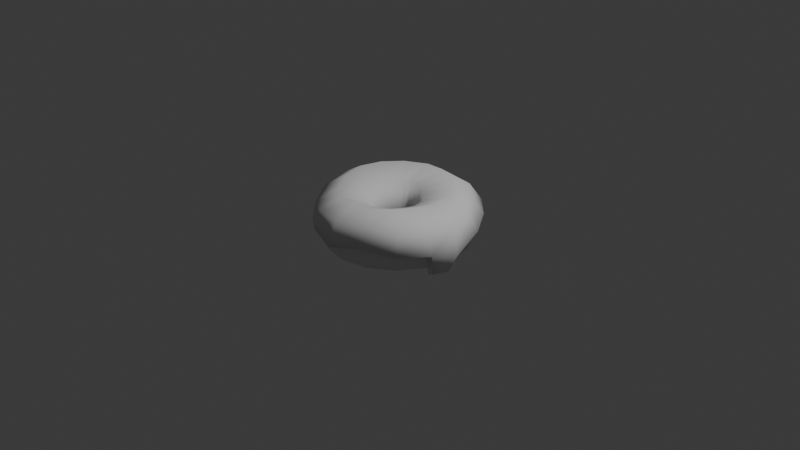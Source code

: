 # Source: donut.blend  (saved by Blender 4.5.90; exported with 4.5.12 LTS)
import bpy
from mathutils import Matrix  # noqa: F401  (used for matrix-valued properties, if any)

bpy.ops.wm.read_factory_settings(use_empty=True)
scene = bpy.context.scene
scene.name = 'Scene'

# ---- collections
col_collection = bpy.data.collections.new('Collection'); scene.collection.children.link(col_collection)

# ---- world
world_world = bpy.data.worlds.new('World'); scene.world = world_world
world_world.use_nodes = True; world_world.node_tree.nodes.clear()
_N = world_world.node_tree.nodes; _L = world_world.node_tree.links
n0 = _N.new('ShaderNodeOutputWorld'); n0.name = 'World Output'; n0.location = (200, 100)
n1 = _N.new('ShaderNodeBackground'); n1.name = 'Background'; n1.location = (-200, 100)
n1.inputs[0].default_value = (0.05088, 0.05088, 0.05088, 1.0)
_L.new(n1.outputs[0], n0.inputs[0])
n0.is_active_output = True
world_world.color = (0.05088, 0.05088, 0.05088)
world_world.sun_shadow_jitter_overblur = 0.0

# ---- cameras
cam_camera = bpy.data.cameras.new('Camera')
cam_camera.clip_end = 100.0
cam_camera.ortho_scale = 7.314

# ---- lights
light_light = bpy.data.lights.new('Light', 'POINT')
light_light.energy = 1000.0
light_light.shadow_soft_size = 0.1

# ---- meshes
me_torus = bpy.data.meshes.new('Torus')
me_torus.from_pydata([(0.7762, 0.004508, -0.008949), (0.7059, 0.006505, 0.1709), (0.4865, 0.009802, 0.2389), (0.2591, 0.01163, 0.1465), (0.1864, 0.01029, -0.02284), (0.2946, 0.007884, -0.1898), (0.5291, 0.005303, -0.2724), (0.7281, 0.00402, -0.1931), (0.7213, 0.3159, -0.007259), (0.6562, 0.2987, 0.173), (0.4517, 0.2305, 0.2411), (0.2384, 0.1521, 0.1482), (0.1697, 0.1183, -0.02169), (0.2715, 0.1486, -0.1886), (0.4909, 0.2264, -0.2711), (0.6764, 0.2961, -0.1916), (0.5606, 0.5794, -0.003758), (0.5104, 0.5453, 0.1773), (0.3487, 0.4169, 0.2459), (0.1764, 0.2706, 0.1521), (0.1209, 0.2094, -0.01888), (0.2045, 0.2674, -0.1858), (0.3798, 0.4133, -0.2679), (0.5253, 0.5434, -0.1885), (0.3103, 0.76, -0.003314), (0.283, 0.7135, 0.1796), (0.1866, 0.5426, 0.2504), (0.07865, 0.3513, 0.1581), (0.04622, 0.2709, -0.01478), (0.1012, 0.3469, -0.1826), (0.2081, 0.5399, -0.2657), (0.2906, 0.7125, -0.1879), (0.001747, 0.8277, -0.003296), (0.001111, 0.7794, 0.1851), (-0.01452, 0.5953, 0.2628), (-0.04222, 0.3853, 0.1693), (-0.04093, 0.2971, -0.007661), (-0.02493, 0.3756, -0.178), (-0.002386, 0.5849, -0.2637), (0.001662, 0.7744, -0.1886), (-0.3112, 0.7827, 0.01794), (-0.292, 0.744, 0.2106), (-0.2249, 0.5678, 0.2841), (-0.1663, 0.3647, 0.1817), (-0.1232, 0.2831, -0.0002311), (-0.1522, 0.3516, -0.1706), (-0.2209, 0.5465, -0.2551), (-0.2926, 0.7283, -0.1753), (-0.5769, 0.6163, 0.03465), (-0.5415, 0.5916, 0.2291), (-0.4094, 0.4502, 0.2965), (-0.2638, 0.2905, 0.188), (-0.1842, 0.2294, 0.003588), (-0.249, 0.2779, -0.1664), (-0.4094, 0.4236, -0.2487), (-0.5434, 0.5684, -0.1639), (-0.754, 0.3355, 0.02086), (-0.7078, 0.3246, 0.2132), (-0.5344, 0.2504, 0.2863), (-0.3173, 0.1719, 0.1841), (-0.2161, 0.1424, 0.001901), (-0.3039, 0.1624, -0.1685), (-0.532, 0.2308, -0.2535), (-0.7088, 0.3076, -0.1726), (-0.8163, 0.002075, 0.001737), (-0.7659, 0.005205, 0.1895), (-0.5732, 0.01021, 0.2678), (-0.3306, 0.02489, 0.175), (-0.2241, 0.03259, -0.002629), (-0.3216, 0.01944, -0.1729), (-0.5722, 0.00285, -0.2605), (-0.7657, 0.0005575, -0.1843), (-0.7542, -0.3118, 0.0002132), (-0.7072, -0.2927, 0.1848), (-0.5327, -0.2212, 0.2609), (-0.3129, -0.1295, 0.1709), (-0.2155, -0.08473, -0.004632), (-0.3055, -0.1266, -0.1738), (-0.5326, -0.2208, -0.2607), (-0.7072, -0.2927, -0.1846), (-0.5773, -0.5765, 0.0002401), (-0.5403, -0.5444, 0.1866), (-0.4058, -0.4213, 0.2668), (-0.2574, -0.2671, 0.1753), (-0.1822, -0.1905, -0.002663), (-0.2496, -0.2555, -0.1734), (-0.4096, -0.4096, -0.2607), (-0.5413, -0.5409, -0.1846), (-0.3098, -0.7617, 0.004639), (-0.2863, -0.7272, 0.1955), (-0.2142, -0.5655, 0.2762), (-0.1576, -0.3631, 0.1795), (-0.1203, -0.2654, -0.001249), (-0.151, -0.345, -0.1723), (-0.2206, -0.5383, -0.259), (-0.2922, -0.7109, -0.1831), (0.004778, -0.8307, 0.008303), (0.0102, -0.7958, 0.201), (0.002358, -0.6192, 0.2797), (-0.02961, -0.3954, 0.179), (-0.03682, -0.293, -0.002663), (-0.0223, -0.3751, -0.1736), (-0.001368, -0.5848, -0.2584), (0.002347, -0.7739, -0.1811), (0.3124, -0.7614, 0.004118), (0.291, -0.726, 0.1934), (0.2014, -0.5626, 0.2697), (0.08997, -0.3599, 0.1716), (0.05064, -0.2686, -0.007757), (0.1032, -0.3431, -0.1784), (0.2086, -0.5368, -0.2623), (0.2911, -0.7108, -0.1838), (0.5605, -0.5748, -0.003479), (0.5122, -0.5414, 0.1796), (0.3549, -0.4151, 0.2531), (0.1827, -0.2658, 0.16), (0.1235, -0.1994, -0.01486), (0.205, -0.2568, -0.1846), (0.3797, -0.4064, -0.2677), (0.5252, -0.5392, -0.1883), (0.7213, -0.3084, -0.007259), (0.6563, -0.2876, 0.173), (0.4519, -0.2133, 0.2413), (0.2399, -0.1339, 0.1501), (0.1702, -0.1005, -0.02078), (0.2715, -0.1339, -0.1886), (0.4909, -0.217, -0.2711), (0.6764, -0.2894, -0.1916)], [], [(0, 8, 9, 1), (1, 9, 10, 2), (2, 10, 11, 3), (3, 11, 12, 4), (4, 12, 13, 5), (5, 13, 14, 6), (6, 14, 15, 7), (7, 15, 8, 0), (8, 16, 17, 9), (9, 17, 18, 10), (10, 18, 19, 11), (11, 19, 20, 12), (12, 20, 21, 13), (13, 21, 22, 14), (14, 22, 23, 15), (15, 23, 16, 8), (16, 24, 25, 17), (17, 25, 26, 18), (18, 26, 27, 19), (19, 27, 28, 20), (20, 28, 29, 21), (21, 29, 30, 22), (22, 30, 31, 23), (23, 31, 24, 16), (24, 32, 33, 25), (25, 33, 34, 26), (26, 34, 35, 27), (27, 35, 36, 28), (28, 36, 37, 29), (29, 37, 38, 30), (30, 38, 39, 31), (31, 39, 32, 24), (32, 40, 41, 33), (33, 41, 42, 34), (34, 42, 43, 35), (35, 43, 44, 36), (36, 44, 45, 37), (37, 45, 46, 38), (38, 46, 47, 39), (39, 47, 40, 32), (40, 48, 49, 41), (41, 49, 50, 42), (42, 50, 51, 43), (43, 51, 52, 44), (44, 52, 53, 45), (45, 53, 54, 46), (46, 54, 55, 47), (47, 55, 48, 40), (48, 56, 57, 49), (49, 57, 58, 50), (50, 58, 59, 51), (51, 59, 60, 52), (52, 60, 61, 53), (53, 61, 62, 54), (54, 62, 63, 55), (55, 63, 56, 48), (56, 64, 65, 57), (57, 65, 66, 58), (58, 66, 67, 59), (59, 67, 68, 60), (60, 68, 69, 61), (61, 69, 70, 62), (62, 70, 71, 63), (63, 71, 64, 56), (64, 72, 73, 65), (65, 73, 74, 66), (66, 74, 75, 67), (67, 75, 76, 68), (68, 76, 77, 69), (69, 77, 78, 70), (70, 78, 79, 71), (71, 79, 72, 64), (72, 80, 81, 73), (73, 81, 82, 74), (74, 82, 83, 75), (75, 83, 84, 76), (76, 84, 85, 77), (77, 85, 86, 78), (78, 86, 87, 79), (79, 87, 80, 72), (80, 88, 89, 81), (81, 89, 90, 82), (82, 90, 91, 83), (83, 91, 92, 84), (84, 92, 93, 85), (85, 93, 94, 86), (86, 94, 95, 87), (87, 95, 88, 80), (88, 96, 97, 89), (89, 97, 98, 90), (90, 98, 99, 91), (91, 99, 100, 92), (92, 100, 101, 93), (93, 101, 102, 94), (94, 102, 103, 95), (95, 103, 96, 88), (96, 104, 105, 97), (97, 105, 106, 98), (98, 106, 107, 99), (99, 107, 108, 100), (100, 108, 109, 101), (101, 109, 110, 102), (102, 110, 111, 103), (103, 111, 104, 96), (104, 112, 113, 105), (105, 113, 114, 106), (106, 114, 115, 107), (107, 115, 116, 108), (108, 116, 117, 109), (109, 117, 118, 110), (110, 118, 119, 111), (111, 119, 112, 104), (112, 120, 121, 113), (113, 121, 122, 114), (114, 122, 123, 115), (115, 123, 124, 116), (116, 124, 125, 117), (117, 125, 126, 118), (118, 126, 127, 119), (119, 127, 120, 112), (120, 0, 1, 121), (121, 1, 2, 122), (122, 2, 3, 123), (123, 3, 4, 124), (124, 4, 5, 125), (125, 5, 6, 126), (126, 6, 7, 127), (127, 7, 0, 120)])
me_torus.polygons.foreach_set('use_smooth', [True] * 128)
_uv = me_torus.uv_layers.new(name='UVMap')
_uv.uv.foreach_set('vector', [0.5, 0.5, 0.5625, 0.5, 0.5625, 0.625, 0.5, 0.625, 0.5, 0.625, 0.5625, 0.625, 0.5625, 0.75, 0.5, 0.75, 0.5, 0.75, 0.5625, 0.75, 0.5625, 0.875, 0.5, 0.875, 0.5, 0.875, 0.5625, 0.875, 0.5625, 1.0, 0.5, 1.0, 0.5, 0.0, 0.5625, 0.0, 0.5625, 0.125, 0.5, 0.125, 0.5, 0.125, 0.5625, 0.125, 0.5625, 0.25, 0.5, 0.25, 0.5, 0.25, 0.5625, 0.25, 0.5625, 0.375, 0.5, 0.375, 0.5, 0.375, 0.5625, 0.375, 0.5625, 0.5, 0.5, 0.5, 0.5625, 0.5, 0.625, 0.5, 0.625, 0.625, 0.5625, 0.625, 0.5625, 0.625, 0.625, 0.625, 0.625, 0.75, 0.5625, 0.75, 0.5625, 0.75, 0.625, 0.75, 0.625, 0.875, 0.5625, 0.875, 0.5625, 0.875, 0.625, 0.875, 0.625, 1.0, 0.5625, 1.0, 0.5625, 0.0, 0.625, 0.0, 0.625, 0.125, 0.5625, 0.125, 0.5625, 0.125, 0.625, 0.125, 0.625, 0.25, 0.5625, 0.25, 0.5625, 0.25, 0.625, 0.25, 0.625, 0.375, 0.5625, 0.375, 0.5625, 0.375, 0.625, 0.375, 0.625, 0.5, 0.5625, 0.5, 0.625, 0.5, 0.6875, 0.5, 0.6875, 0.625, 0.625, 0.625, 0.625, 0.625, 0.6875, 0.625, 0.6875, 0.75, 0.625, 0.75, 0.625, 0.75, 0.6875, 0.75, 0.6875, 0.875, 0.625, 0.875, 0.625, 0.875, 0.6875, 0.875, 0.6875, 1.0, 0.625, 1.0, 0.625, 0.0, 0.6875, 0.0, 0.6875, 0.125, 0.625, 0.125, 0.625, 0.125, 0.6875, 0.125, 0.6875, 0.25, 0.625, 0.25, 0.625, 0.25, 0.6875, 0.25, 0.6875, 0.375, 0.625, 0.375, 0.625, 0.375, 0.6875, 0.375, 0.6875, 0.5, 0.625, 0.5, 0.6875, 0.5, 0.75, 0.5, 0.75, 0.625, 0.6875, 0.625, 0.6875, 0.625, 0.75, 0.625, 0.75, 0.75, 0.6875, 0.75, 0.6875, 0.75, 0.75, 0.75, 0.75, 0.875, 0.6875, 0.875, 0.6875, 0.875, 0.75, 0.875, 0.75, 1.0, 0.6875, 1.0, 0.6875, 0.0, 0.75, 0.0, 0.75, 0.125, 0.6875, 0.125, 0.6875, 0.125, 0.75, 0.125, 0.75, 0.25, 0.6875, 0.25, 0.6875, 0.25, 0.75, 0.25, 0.75, 0.375, 0.6875, 0.375, 0.6875, 0.375, 0.75, 0.375, 0.75, 0.5, 0.6875, 0.5, 0.75, 0.5, 0.8125, 0.5, 0.8125, 0.625, 0.75, 0.625, 0.75, 0.625, 0.8125, 0.625, 0.8125, 0.75, 0.75, 0.75, 0.75, 0.75, 0.8125, 0.75, 0.8125, 0.875, 0.75, 0.875, 0.75, 0.875, 0.8125, 0.875, 0.8125, 1.0, 0.75, 1.0, 0.75, 0.0, 0.8125, 0.0, 0.8125, 0.125, 0.75, 0.125, 0.75, 0.125, 0.8125, 0.125, 0.8125, 0.25, 0.75, 0.25, 0.75, 0.25, 0.8125, 0.25, 0.8125, 0.375, 0.75, 0.375, 0.75, 0.375, 0.8125, 0.375, 0.8125, 0.5, 0.75, 0.5, 0.8125, 0.5, 0.875, 0.5, 0.875, 0.625, 0.8125, 0.625, 0.8125, 0.625, 0.875, 0.625, 0.875, 0.75, 0.8125, 0.75, 0.8125, 0.75, 0.875, 0.75, 0.875, 0.875, 0.8125, 0.875, 0.8125, 0.875, 0.875, 0.875, 0.875, 1.0, 0.8125, 1.0, 0.8125, 0.0, 0.875, 0.0, 0.875, 0.125, 0.8125, 0.125, 0.8125, 0.125, 0.875, 0.125, 0.875, 0.25, 0.8125, 0.25, 0.8125, 0.25, 0.875, 0.25, 0.875, 0.375, 0.8125, 0.375, 0.8125, 0.375, 0.875, 0.375, 0.875, 0.5, 0.8125, 0.5, 0.875, 0.5, 0.9375, 0.5, 0.9375, 0.625, 0.875, 0.625, 0.875, 0.625, 0.9375, 0.625, 0.9375, 0.75, 0.875, 0.75, 0.875, 0.75, 0.9375, 0.75, 0.9375, 0.875, 0.875, 0.875, 0.875, 0.875, 0.9375, 0.875, 0.9375, 1.0, 0.875, 1.0, 0.875, 0.0, 0.9375, 0.0, 0.9375, 0.125, 0.875, 0.125, 0.875, 0.125, 0.9375, 0.125, 0.9375, 0.25, 0.875, 0.25, 0.875, 0.25, 0.9375, 0.25, 0.9375, 0.375, 0.875, 0.375, 0.875, 0.375, 0.9375, 0.375, 0.9375, 0.5, 0.875, 0.5, 0.9375, 0.5, 1.0, 0.5, 1.0, 0.625, 0.9375, 0.625, 0.9375, 0.625, 1.0, 0.625, 1.0, 0.75, 0.9375, 0.75, 0.9375, 0.75, 1.0, 0.75, 1.0, 0.875, 0.9375, 0.875, 0.9375, 0.875, 1.0, 0.875, 1.0, 1.0, 0.9375, 1.0, 0.9375, 0.0, 1.0, 0.0, 1.0, 0.125, 0.9375, 0.125, 0.9375, 0.125, 1.0, 0.125, 1.0, 0.25, 0.9375, 0.25, 0.9375, 0.25, 1.0, 0.25, 1.0, 0.375, 0.9375, 0.375, 0.9375, 0.375, 1.0, 0.375, 1.0, 0.5, 0.9375, 0.5, 0.0, 0.5, 0.0625, 0.5, 0.0625, 0.625, 0.0, 0.625, 0.0, 0.625, 0.0625, 0.625, 0.0625, 0.75, 0.0, 0.75, 0.0, 0.75, 0.0625, 0.75, 0.0625, 0.875, 0.0, 0.875, 0.0, 0.875, 0.0625, 0.875, 0.0625, 1.0, 0.0, 1.0, 0.0, 0.0, 0.0625, 0.0, 0.0625, 0.125, 0.0, 0.125, 0.0, 0.125, 0.0625, 0.125, 0.0625, 0.25, 0.0, 0.25, 0.0, 0.25, 0.0625, 0.25, 0.0625, 0.375, 0.0, 0.375, 0.0, 0.375, 0.0625, 0.375, 0.0625, 0.5, 0.0, 0.5, 0.0625, 0.5, 0.125, 0.5, 0.125, 0.625, 0.0625, 0.625, 0.0625, 0.625, 0.125, 0.625, 0.125, 0.75, 0.0625, 0.75, 0.0625, 0.75, 0.125, 0.75, 0.125, 0.875, 0.0625, 0.875, 0.0625, 0.875, 0.125, 0.875, 0.125, 1.0, 0.0625, 1.0, 0.0625, 0.0, 0.125, 0.0, 0.125, 0.125, 0.0625, 0.125, 0.0625, 0.125, 0.125, 0.125, 0.125, 0.25, 0.0625, 0.25, 0.0625, 0.25, 0.125, 0.25, 0.125, 0.375, 0.0625, 0.375, 0.0625, 0.375, 0.125, 0.375, 0.125, 0.5, 0.0625, 0.5, 0.125, 0.5, 0.1875, 0.5, 0.1875, 0.625, 0.125, 0.625, 0.125, 0.625, 0.1875, 0.625, 0.1875, 0.75, 0.125, 0.75, 0.125, 0.75, 0.1875, 0.75, 0.1875, 0.875, 0.125, 0.875, 0.125, 0.875, 0.1875, 0.875, 0.1875, 1.0, 0.125, 1.0, 0.125, 0.0, 0.1875, 0.0, 0.1875, 0.125, 0.125, 0.125, 0.125, 0.125, 0.1875, 0.125, 0.1875, 0.25, 0.125, 0.25, 0.125, 0.25, 0.1875, 0.25, 0.1875, 0.375, 0.125, 0.375, 0.125, 0.375, 0.1875, 0.375, 0.1875, 0.5, 0.125, 0.5, 0.1875, 0.5, 0.25, 0.5, 0.25, 0.625, 0.1875, 0.625, 0.1875, 0.625, 0.25, 0.625, 0.25, 0.75, 0.1875, 0.75, 0.1875, 0.75, 0.25, 0.75, 0.25, 0.875, 0.1875, 0.875, 0.1875, 0.875, 0.25, 0.875, 0.25, 1.0, 0.1875, 1.0, 0.1875, 0.0, 0.25, 0.0, 0.25, 0.125, 0.1875, 0.125, 0.1875, 0.125, 0.25, 0.125, 0.25, 0.25, 0.1875, 0.25, 0.1875, 0.25, 0.25, 0.25, 0.25, 0.375, 0.1875, 0.375, 0.1875, 0.375, 0.25, 0.375, 0.25, 0.5, 0.1875, 0.5, 0.25, 0.5, 0.3125, 0.5, 0.3125, 0.625, 0.25, 0.625, 0.25, 0.625, 0.3125, 0.625, 0.3125, 0.75, 0.25, 0.75, 0.25, 0.75, 0.3125, 0.75, 0.3125, 0.875, 0.25, 0.875, 0.25, 0.875, 0.3125, 0.875, 0.3125, 1.0, 0.25, 1.0, 0.25, 0.0, 0.3125, 0.0, 0.3125, 0.125, 0.25, 0.125, 0.25, 0.125, 0.3125, 0.125, 0.3125, 0.25, 0.25, 0.25, 0.25, 0.25, 0.3125, 0.25, 0.3125, 0.375, 0.25, 0.375, 0.25, 0.375, 0.3125, 0.375, 0.3125, 0.5, 0.25, 0.5, 0.3125, 0.5, 0.375, 0.5, 0.375, 0.625, 0.3125, 0.625, 0.3125, 0.625, 0.375, 0.625, 0.375, 0.75, 0.3125, 0.75, 0.3125, 0.75, 0.375, 0.75, 0.375, 0.875, 0.3125, 0.875, 0.3125, 0.875, 0.375, 0.875, 0.375, 1.0, 0.3125, 1.0, 0.3125, 0.0, 0.375, 0.0, 0.375, 0.125, 0.3125, 0.125, 0.3125, 0.125, 0.375, 0.125, 0.375, 0.25, 0.3125, 0.25, 0.3125, 0.25, 0.375, 0.25, 0.375, 0.375, 0.3125, 0.375, 0.3125, 0.375, 0.375, 0.375, 0.375, 0.5, 0.3125, 0.5, 0.375, 0.5, 0.4375, 0.5, 0.4375, 0.625, 0.375, 0.625, 0.375, 0.625, 0.4375, 0.625, 0.4375, 0.75, 0.375, 0.75, 0.375, 0.75, 0.4375, 0.75, 0.4375, 0.875, 0.375, 0.875, 0.375, 0.875, 0.4375, 0.875, 0.4375, 1.0, 0.375, 1.0, 0.375, 0.0, 0.4375, 0.0, 0.4375, 0.125, 0.375, 0.125, 0.375, 0.125, 0.4375, 0.125, 0.4375, 0.25, 0.375, 0.25, 0.375, 0.25, 0.4375, 0.25, 0.4375, 0.375, 0.375, 0.375, 0.375, 0.375, 0.4375, 0.375, 0.4375, 0.5, 0.375, 0.5, 0.4375, 0.5, 0.5, 0.5, 0.5, 0.625, 0.4375, 0.625, 0.4375, 0.625, 0.5, 0.625, 0.5, 0.75, 0.4375, 0.75, 0.4375, 0.75, 0.5, 0.75, 0.5, 0.875, 0.4375, 0.875, 0.4375, 0.875, 0.5, 0.875, 0.5, 1.0, 0.4375, 1.0, 0.4375, 0.0, 0.5, 0.0, 0.5, 0.125, 0.4375, 0.125, 0.4375, 0.125, 0.5, 0.125, 0.5, 0.25, 0.4375, 0.25, 0.4375, 0.25, 0.5, 0.25, 0.5, 0.375, 0.4375, 0.375, 0.4375, 0.375, 0.5, 0.375, 0.5, 0.5, 0.4375, 0.5])
me_torus.update()
me_torus_001 = bpy.data.meshes.new('Torus.001')
me_torus_001.from_pydata([(0.836, -0.019, -0.1041), (0.7775, 0.0007465, 0.1956), (0.4881, 0.009797, 0.3234), (0.201, 0.01153, 0.2084), (0.09477, 0.01145, 0.001537), (0.7896, 0.321, 0.03632), (0.6932, 0.2514, 0.2389), (0.4535, 0.2286, 0.322), (0.1841, 0.1322, 0.2112), (0.09828, 0.09477, 0.01011), (0.6159, 0.5896, 0.07884), (0.5179, 0.4591, 0.2701), (0.3534, 0.4167, 0.3413), (0.1227, 0.2207, 0.2327), (0.0602, 0.1592, 0.01312), (0.3475, 0.8448, 0.06929), (0.2857, 0.721, 0.2638), (0.1919, 0.5458, 0.3561), (0.04517, 0.2714, 0.2522), (0.006946, 0.1938, 0.01543), (-0.03876, 0.868, 0.127), (-0.09069, 0.6995, 0.3099), (-0.01, 0.6019, 0.3703), (-0.04063, 0.2981, 0.2623), (-0.04648, 0.1991, 0.0186), (-0.3586, 0.8371, 0.06256), (-0.3451, 0.757, 0.2733), (-0.2211, 0.5728, 0.3677), (-0.1332, 0.298, 0.2629), (-0.08142, 0.1835, 0.02324), (-0.5908, 0.6515, -0.1274), (-0.5886, 0.6451, 0.2506), (-0.4101, 0.4521, 0.3765), (-0.2164, 0.2525, 0.2565), (-0.09596, 0.1596, 0.02806), (-0.8258, 0.3718, 0.025), (-0.767, 0.3484, 0.2615), (-0.5382, 0.2484, 0.3898), (-0.2652, 0.154, 0.2483), (-0.1121, 0.1137, 0.03047), (-0.8839, 0.001056, 0.0592), (-0.8414, 0.001856, 0.2523), (-0.5783, 0.002585, 0.4032), (-0.2734, 0.02205, 0.2429), (-0.1427, 0.03074, 0.03443), (-0.8259, -0.3282, -0.004569), (-0.765, -0.3194, 0.2324), (-0.538, -0.2306, 0.3822), (-0.2613, -0.1165, 0.2358), (-0.1481, -0.07015, 0.03596), (-0.6445, -0.6067, -0.0188), (-0.5791, -0.6077, 0.199), (-0.4131, -0.4355, 0.345), (-0.2158, -0.2361, 0.2394), (-0.1232, -0.1545, 0.03767), (-0.332, -0.8313, 0.04329), (-0.3147, -0.7855, 0.2433), (-0.2197, -0.5688, 0.3611), (-0.1335, -0.317, 0.2424), (-0.08366, -0.2065, 0.03878), (0.01533, -0.9463, 0.02105), (0.01613, -0.8468, 0.2564), (0.003681, -0.6251, 0.3638), (-0.02862, -0.3436, 0.2413), (-0.03568, -0.222, 0.03666), (0.36, -0.8076, 0.07514), (0.3352, -0.6898, 0.2893), (0.2096, -0.5658, 0.3713), (0.06552, -0.3087, 0.2385), (0.009816, -0.1991, 0.0274), (0.6439, -0.6395, 0.02568), (0.5699, -0.5347, 0.2599), (0.3607, -0.4108, 0.3659), (0.1329, -0.2241, 0.233), (0.03671, -0.1425, 0.008997), (0.8134, -0.3394, -0.0001811), (0.7126, -0.3051, 0.2273), (0.454, -0.2087, 0.3473), (0.178, -0.1125, 0.2206), (0.06105, -0.06746, -0.004338), (-0.7902, -0.3535, -0.1138), (-0.6526, -0.5506, -0.1349), (-0.7512, -0.3558, -0.2394), (-0.6478, -0.4897, -0.2566), (-0.6165, -0.2978, -0.3098), (-0.5448, -0.3793, -0.3174), (-0.5868, 0.5762, -0.2453), (-0.7667, 0.3891, -0.1993), (-0.4885, 0.4349, -0.3224), (-0.5622, 0.3122, -0.3297), (0.7466, -0.04328, -0.2985), (0.7639, -0.2652, -0.2387), (0.6153, -0.05924, -0.3335), (0.6006, -0.1747, -0.331), (0.7371, -0.0134, -0.1072), (0.7145, 0.0001365, 0.1463), (0.4866, 0.009863, 0.2344), (0.2624, 0.0117, 0.1431), (0.1888, 0.01067, -0.02885), (0.7207, 0.2987, 0.002362), (0.64, 0.2364, 0.181), (0.4519, 0.2305, 0.2404), (0.2417, 0.1531, 0.1447), (0.1699, 0.1184, -0.02229), (0.5657, 0.547, 0.03304), (0.4766, 0.4279, 0.2026), (0.3509, 0.4165, 0.2339), (0.1937, 0.2834, 0.1286), (0.1226, 0.2106, -0.02551), (0.3, 0.7477, -0.008826), (0.2545, 0.6575, 0.1827), (0.1854, 0.5442, 0.213), (0.09575, 0.3877, 0.1129), (0.04758, 0.2751, -0.03125), (-0.04279, 0.8014, 0.07981), (-0.09431, 0.6377, 0.2346), (-0.02069, 0.5988, 0.2462), (-0.04608, 0.4261, 0.1266), (-0.04334, 0.3024, -0.02746), (-0.3294, 0.7667, 0.03822), (-0.3243, 0.6996, 0.2216), (-0.2258, 0.5681, 0.2765), (-0.1782, 0.3843, 0.1587), (-0.1276, 0.2867, -0.01785), (-0.5221, 0.5909, -0.1216), (-0.5415, 0.5966, 0.2078), (-0.4094, 0.4502, 0.2961), (-0.2696, 0.2948, 0.1804), (-0.1898, 0.2319, -0.01528), (-0.7529, 0.3343, 0.02025), (-0.7078, 0.3246, 0.2131), (-0.5346, 0.2519, 0.2677), (-0.3203, 0.1728, 0.1805), (-0.2216, 0.1435, -0.0164), (-0.8059, 0.003269, 0.03954), (-0.7518, 0.005861, 0.1799), (-0.5727, 0.01378, 0.1936), (-0.3377, 0.02522, 0.1659), (-0.2253, 0.03247, -0.006945), (-0.7544, -0.2932, -0.01252), (-0.7068, -0.2931, 0.1827), (-0.5321, -0.2217, 0.2353), (-0.3156, -0.1303, 0.1673), (-0.2155, -0.08473, -0.004632), (-0.583, -0.5559, -0.02485), (-0.5311, -0.5612, 0.155), (-0.4058, -0.4306, 0.2609), (-0.2591, -0.2683, 0.1729), (-0.1822, -0.1905, -0.002681), (-0.299, -0.7589, 0.0275), (-0.2857, -0.726, 0.1944), (-0.2139, -0.5655, 0.2696), (-0.1584, -0.3646, 0.1776), (-0.1203, -0.2654, -0.001255), (0.006555, -0.8134, -0.01317), (0.01138, -0.7823, 0.2041), (0.002059, -0.6192, 0.2752), (-0.02966, -0.3964, 0.178), (-0.03682, -0.293, -0.00267), (0.3216, -0.7385, 0.03265), (0.2788, -0.6043, 0.1838), (0.199, -0.5621, 0.2409), (0.09188, -0.3644, 0.1657), (0.05069, -0.2692, -0.009625), (0.5524, -0.5569, -0.02309), (0.4833, -0.465, 0.1439), (0.3524, -0.4136, 0.2035), (0.1917, -0.2732, 0.1456), (0.1261, -0.2035, -0.02871), (0.7104, -0.31, -0.01324), (0.6551, -0.2871, 0.1717), (0.4526, -0.2122, 0.2143), (0.2512, -0.137, 0.137), (0.1775, -0.1028, -0.04119), (-0.7247, -0.31, -0.0926), (-0.5863, -0.5057, -0.1133), (-0.685, -0.3138, -0.1775), (-0.5795, -0.4375, -0.184), (-0.5864, -0.283, -0.223), (-0.5183, -0.3587, -0.2282), (-0.5119, 0.5254, -0.1745), (-0.6788, 0.3342, -0.1241), (-0.4486, 0.4114, -0.2295), (-0.5149, 0.2927, -0.2309), (0.6491, -0.03766, -0.2004), (0.6722, -0.2473, -0.1688), (0.5773, -0.05172, -0.2405), (0.5627, -0.1605, -0.238)], [], [(0, 5, 6, 1), (1, 6, 7, 2), (2, 7, 8, 3), (3, 8, 9, 4), (5, 10, 11, 6), (6, 11, 12, 7), (7, 12, 13, 8), (8, 13, 14, 9), (10, 15, 16, 11), (11, 16, 17, 12), (12, 17, 18, 13), (13, 18, 19, 14), (15, 20, 21, 16), (16, 21, 22, 17), (17, 22, 23, 18), (18, 23, 24, 19), (20, 25, 26, 21), (21, 26, 27, 22), (22, 27, 28, 23), (23, 28, 29, 24), (25, 30, 31, 26), (26, 31, 32, 27), (27, 32, 33, 28), (28, 33, 34, 29), (30, 35, 36, 31), (31, 36, 37, 32), (32, 37, 38, 33), (33, 38, 39, 34), (35, 40, 41, 36), (36, 41, 42, 37), (37, 42, 43, 38), (38, 43, 44, 39), (40, 45, 46, 41), (41, 46, 47, 42), (42, 47, 48, 43), (43, 48, 49, 44), (45, 50, 51, 46), (46, 51, 52, 47), (47, 52, 53, 48), (48, 53, 54, 49), (50, 55, 56, 51), (51, 56, 57, 52), (52, 57, 58, 53), (53, 58, 59, 54), (55, 60, 61, 56), (56, 61, 62, 57), (57, 62, 63, 58), (58, 63, 64, 59), (60, 65, 66, 61), (61, 66, 67, 62), (62, 67, 68, 63), (63, 68, 69, 64), (65, 70, 71, 66), (66, 71, 72, 67), (67, 72, 73, 68), (68, 73, 74, 69), (70, 75, 76, 71), (71, 76, 77, 72), (72, 77, 78, 73), (73, 78, 79, 74), (75, 0, 1, 76), (76, 1, 2, 77), (77, 2, 3, 78), (78, 3, 4, 79), (50, 45, 80, 81), (81, 80, 82, 83), (83, 82, 84, 85), (35, 30, 86, 87), (87, 86, 88, 89), (0, 75, 91, 90), (90, 91, 93, 92), (94, 95, 100, 99), (95, 96, 101, 100), (96, 97, 102, 101), (97, 98, 103, 102), (99, 100, 105, 104), (100, 101, 106, 105), (101, 102, 107, 106), (102, 103, 108, 107), (104, 105, 110, 109), (105, 106, 111, 110), (106, 107, 112, 111), (107, 108, 113, 112), (109, 110, 115, 114), (110, 111, 116, 115), (111, 112, 117, 116), (112, 113, 118, 117), (114, 115, 120, 119), (115, 116, 121, 120), (116, 117, 122, 121), (117, 118, 123, 122), (119, 120, 125, 124), (120, 121, 126, 125), (121, 122, 127, 126), (122, 123, 128, 127), (124, 125, 130, 129), (125, 126, 131, 130), (126, 127, 132, 131), (127, 128, 133, 132), (129, 130, 135, 134), (130, 131, 136, 135), (131, 132, 137, 136), (132, 133, 138, 137), (134, 135, 140, 139), (135, 136, 141, 140), (136, 137, 142, 141), (137, 138, 143, 142), (139, 140, 145, 144), (140, 141, 146, 145), (141, 142, 147, 146), (142, 143, 148, 147), (144, 145, 150, 149), (145, 146, 151, 150), (146, 147, 152, 151), (147, 148, 153, 152), (149, 150, 155, 154), (150, 151, 156, 155), (151, 152, 157, 156), (152, 153, 158, 157), (154, 155, 160, 159), (155, 156, 161, 160), (156, 157, 162, 161), (157, 158, 163, 162), (159, 160, 165, 164), (160, 161, 166, 165), (161, 162, 167, 166), (162, 163, 168, 167), (164, 165, 170, 169), (165, 166, 171, 170), (166, 167, 172, 171), (167, 168, 173, 172), (169, 170, 95, 94), (170, 171, 96, 95), (171, 172, 97, 96), (172, 173, 98, 97), (144, 175, 174, 139), (175, 177, 176, 174), (177, 179, 178, 176), (129, 181, 180, 124), (181, 183, 182, 180), (94, 184, 185, 169), (184, 186, 187, 185), (5, 0, 94, 99), (4, 9, 103, 98), (10, 5, 99, 104), (9, 14, 108, 103), (15, 10, 104, 109), (14, 19, 113, 108), (20, 15, 109, 114), (19, 24, 118, 113), (25, 20, 114, 119), (24, 29, 123, 118), (30, 25, 119, 124), (29, 34, 128, 123), (34, 39, 133, 128), (40, 35, 129, 134), (39, 44, 138, 133), (45, 40, 134, 139), (44, 49, 143, 138), (49, 54, 148, 143), (55, 50, 144, 149), (54, 59, 153, 148), (60, 55, 149, 154), (59, 64, 158, 153), (65, 60, 154, 159), (64, 69, 163, 158), (70, 65, 159, 164), (69, 74, 168, 163), (75, 70, 164, 169), (74, 79, 173, 168), (79, 4, 98, 173), (80, 45, 139, 174), (50, 81, 175, 144), (82, 80, 174, 176), (81, 83, 177, 175), (85, 84, 178, 179), (84, 82, 176, 178), (83, 85, 179, 177), (86, 30, 124, 180), (35, 87, 181, 129), (89, 88, 182, 183), (88, 86, 180, 182), (87, 89, 183, 181), (91, 75, 169, 185), (0, 90, 184, 94), (92, 93, 187, 186), (93, 91, 185, 187), (90, 92, 186, 184)])
me_torus_001.polygons.foreach_set('use_smooth', [True] * 188)
_uv = me_torus_001.uv_layers.new(name='UVMap')
_uv.uv.foreach_set('vector', [0.5, 0.5, 0.5625, 0.5, 0.5625, 0.625, 0.5, 0.625, 0.5, 0.625, 0.5625, 0.625, 0.5625, 0.75, 0.5, 0.75, 0.5, 0.75, 0.5625, 0.75, 0.5625, 0.875, 0.5, 0.875, 0.5, 0.875, 0.5625, 0.875, 0.5625, 1.0, 0.5, 1.0, 0.5625, 0.5, 0.625, 0.5, 0.625, 0.625, 0.5625, 0.625, 0.5625, 0.625, 0.625, 0.625, 0.625, 0.75, 0.5625, 0.75, 0.5625, 0.75, 0.625, 0.75, 0.625, 0.875, 0.5625, 0.875, 0.5625, 0.875, 0.625, 0.875, 0.625, 1.0, 0.5625, 1.0, 0.625, 0.5, 0.6875, 0.5, 0.6875, 0.625, 0.625, 0.625, 0.625, 0.625, 0.6875, 0.625, 0.6875, 0.75, 0.625, 0.75, 0.625, 0.75, 0.6875, 0.75, 0.6875, 0.875, 0.625, 0.875, 0.625, 0.875, 0.6875, 0.875, 0.6875, 1.0, 0.625, 1.0, 0.6875, 0.5, 0.75, 0.5, 0.75, 0.625, 0.6875, 0.625, 0.6875, 0.625, 0.75, 0.625, 0.75, 0.75, 0.6875, 0.75, 0.6875, 0.75, 0.75, 0.75, 0.75, 0.875, 0.6875, 0.875, 0.6875, 0.875, 0.75, 0.875, 0.75, 1.0, 0.6875, 1.0, 0.75, 0.5, 0.8125, 0.5, 0.8125, 0.625, 0.75, 0.625, 0.75, 0.625, 0.8125, 0.625, 0.8125, 0.75, 0.75, 0.75, 0.75, 0.75, 0.8125, 0.75, 0.8125, 0.875, 0.75, 0.875, 0.75, 0.875, 0.8125, 0.875, 0.8125, 1.0, 0.75, 1.0, 0.8125, 0.5, 0.875, 0.5, 0.875, 0.625, 0.8125, 0.625, 0.8125, 0.625, 0.875, 0.625, 0.875, 0.75, 0.8125, 0.75, 0.8125, 0.75, 0.875, 0.75, 0.875, 0.875, 0.8125, 0.875, 0.8125, 0.875, 0.875, 0.875, 0.875, 1.0, 0.8125, 1.0, 0.875, 0.5, 0.9375, 0.5, 0.9375, 0.625, 0.875, 0.625, 0.875, 0.625, 0.9375, 0.625, 0.9375, 0.75, 0.875, 0.75, 0.875, 0.75, 0.9375, 0.75, 0.9375, 0.875, 0.875, 0.875, 0.875, 0.875, 0.9375, 0.875, 0.9375, 1.0, 0.875, 1.0, 0.9375, 0.5, 1.0, 0.5, 1.0, 0.625, 0.9375, 0.625, 0.9375, 0.625, 1.0, 0.625, 1.0, 0.75, 0.9375, 0.75, 0.9375, 0.75, 1.0, 0.75, 1.0, 0.875, 0.9375, 0.875, 0.9375, 0.875, 1.0, 0.875, 1.0, 1.0, 0.9375, 1.0, 0.0, 0.5, 0.0625, 0.5, 0.0625, 0.625, 0.0, 0.625, 0.0, 0.625, 0.0625, 0.625, 0.0625, 0.75, 0.0, 0.75, 0.0, 0.75, 0.0625, 0.75, 0.0625, 0.875, 0.0, 0.875, 0.0, 0.875, 0.0625, 0.875, 0.0625, 1.0, 0.0, 1.0, 0.0625, 0.5, 0.125, 0.5, 0.125, 0.625, 0.0625, 0.625, 0.0625, 0.625, 0.125, 0.625, 0.125, 0.75, 0.0625, 0.75, 0.0625, 0.75, 0.125, 0.75, 0.125, 0.875, 0.0625, 0.875, 0.0625, 0.875, 0.125, 0.875, 0.125, 1.0, 0.0625, 1.0, 0.125, 0.5, 0.1875, 0.5, 0.1875, 0.625, 0.125, 0.625, 0.125, 0.625, 0.1875, 0.625, 0.1875, 0.75, 0.125, 0.75, 0.125, 0.75, 0.1875, 0.75, 0.1875, 0.875, 0.125, 0.875, 0.125, 0.875, 0.1875, 0.875, 0.1875, 1.0, 0.125, 1.0, 0.1875, 0.5, 0.25, 0.5, 0.25, 0.625, 0.1875, 0.625, 0.1875, 0.625, 0.25, 0.625, 0.25, 0.75, 0.1875, 0.75, 0.1875, 0.75, 0.25, 0.75, 0.25, 0.875, 0.1875, 0.875, 0.1875, 0.875, 0.25, 0.875, 0.25, 1.0, 0.1875, 1.0, 0.25, 0.5, 0.3125, 0.5, 0.3125, 0.625, 0.25, 0.625, 0.25, 0.625, 0.3125, 0.625, 0.3125, 0.75, 0.25, 0.75, 0.25, 0.75, 0.3125, 0.75, 0.3125, 0.875, 0.25, 0.875, 0.25, 0.875, 0.3125, 0.875, 0.3125, 1.0, 0.25, 1.0, 0.3125, 0.5, 0.375, 0.5, 0.375, 0.625, 0.3125, 0.625, 0.3125, 0.625, 0.375, 0.625, 0.375, 0.75, 0.3125, 0.75, 0.3125, 0.75, 0.375, 0.75, 0.375, 0.875, 0.3125, 0.875, 0.3125, 0.875, 0.375, 0.875, 0.375, 1.0, 0.3125, 1.0, 0.375, 0.5, 0.4375, 0.5, 0.4375, 0.625, 0.375, 0.625, 0.375, 0.625, 0.4375, 0.625, 0.4375, 0.75, 0.375, 0.75, 0.375, 0.75, 0.4375, 0.75, 0.4375, 0.875, 0.375, 0.875, 0.375, 0.875, 0.4375, 0.875, 0.4375, 1.0, 0.375, 1.0, 0.4375, 0.5, 0.5, 0.5, 0.5, 0.625, 0.4375, 0.625, 0.4375, 0.625, 0.5, 0.625, 0.5, 0.75, 0.4375, 0.75, 0.4375, 0.75, 0.5, 0.75, 0.5, 0.875, 0.4375, 0.875, 0.4375, 0.875, 0.5, 0.875, 0.5, 1.0, 0.4375, 1.0, 0.125, 0.5, 0.0625, 0.5, 0.0625, 0.5, 0.125, 0.5, 0.125, 0.5, 0.0625, 0.5, 0.0625, 0.5, 0.125, 0.5, 0.125, 0.5, 0.0625, 0.5, 0.0625, 0.5, 0.125, 0.5, 0.9375, 0.5, 0.875, 0.5, 0.875, 0.5, 0.9375, 0.5, 0.9375, 0.5, 0.875, 0.5, 0.875, 0.5, 0.9375, 0.5, 0.5, 0.5, 0.4375, 0.5, 0.4375, 0.5, 0.5, 0.5, 0.5, 0.5, 0.4375, 0.5, 0.4375, 0.5, 0.5, 0.5, 0.5, 0.5, 0.5, 0.625, 0.5625, 0.625, 0.5625, 0.5, 0.5, 0.625, 0.5, 0.75, 0.5625, 0.75, 0.5625, 0.625, 0.5, 0.75, 0.5, 0.875, 0.5625, 0.875, 0.5625, 0.75, 0.5, 0.875, 0.5, 1.0, 0.5625, 1.0, 0.5625, 0.875, 0.5625, 0.5, 0.5625, 0.625, 0.625, 0.625, 0.625, 0.5, 0.5625, 0.625, 0.5625, 0.75, 0.625, 0.75, 0.625, 0.625, 0.5625, 0.75, 0.5625, 0.875, 0.625, 0.875, 0.625, 0.75, 0.5625, 0.875, 0.5625, 1.0, 0.625, 1.0, 0.625, 0.875, 0.625, 0.5, 0.625, 0.625, 0.6875, 0.625, 0.6875, 0.5, 0.625, 0.625, 0.625, 0.75, 0.6875, 0.75, 0.6875, 0.625, 0.625, 0.75, 0.625, 0.875, 0.6875, 0.875, 0.6875, 0.75, 0.625, 0.875, 0.625, 1.0, 0.6875, 1.0, 0.6875, 0.875, 0.6875, 0.5, 0.6875, 0.625, 0.75, 0.625, 0.75, 0.5, 0.6875, 0.625, 0.6875, 0.75, 0.75, 0.75, 0.75, 0.625, 0.6875, 0.75, 0.6875, 0.875, 0.75, 0.875, 0.75, 0.75, 0.6875, 0.875, 0.6875, 1.0, 0.75, 1.0, 0.75, 0.875, 0.75, 0.5, 0.75, 0.625, 0.8125, 0.625, 0.8125, 0.5, 0.75, 0.625, 0.75, 0.75, 0.8125, 0.75, 0.8125, 0.625, 0.75, 0.75, 0.75, 0.875, 0.8125, 0.875, 0.8125, 0.75, 0.75, 0.875, 0.75, 1.0, 0.8125, 1.0, 0.8125, 0.875, 0.8125, 0.5, 0.8125, 0.625, 0.875, 0.625, 0.875, 0.5, 0.8125, 0.625, 0.8125, 0.75, 0.875, 0.75, 0.875, 0.625, 0.8125, 0.75, 0.8125, 0.875, 0.875, 0.875, 0.875, 0.75, 0.8125, 0.875, 0.8125, 1.0, 0.875, 1.0, 0.875, 0.875, 0.875, 0.5, 0.875, 0.625, 0.9375, 0.625, 0.9375, 0.5, 0.875, 0.625, 0.875, 0.75, 0.9375, 0.75, 0.9375, 0.625, 0.875, 0.75, 0.875, 0.875, 0.9375, 0.875, 0.9375, 0.75, 0.875, 0.875, 0.875, 1.0, 0.9375, 1.0, 0.9375, 0.875, 0.9375, 0.5, 0.9375, 0.625, 1.0, 0.625, 1.0, 0.5, 0.9375, 0.625, 0.9375, 0.75, 1.0, 0.75, 1.0, 0.625, 0.9375, 0.75, 0.9375, 0.875, 1.0, 0.875, 1.0, 0.75, 0.9375, 0.875, 0.9375, 1.0, 1.0, 1.0, 1.0, 0.875, 0.0, 0.5, 0.0, 0.625, 0.0625, 0.625, 0.0625, 0.5, 0.0, 0.625, 0.0, 0.75, 0.0625, 0.75, 0.0625, 0.625, 0.0, 0.75, 0.0, 0.875, 0.0625, 0.875, 0.0625, 0.75, 0.0, 0.875, 0.0, 1.0, 0.0625, 1.0, 0.0625, 0.875, 0.0625, 0.5, 0.0625, 0.625, 0.125, 0.625, 0.125, 0.5, 0.0625, 0.625, 0.0625, 0.75, 0.125, 0.75, 0.125, 0.625, 0.0625, 0.75, 0.0625, 0.875, 0.125, 0.875, 0.125, 0.75, 0.0625, 0.875, 0.0625, 1.0, 0.125, 1.0, 0.125, 0.875, 0.125, 0.5, 0.125, 0.625, 0.1875, 0.625, 0.1875, 0.5, 0.125, 0.625, 0.125, 0.75, 0.1875, 0.75, 0.1875, 0.625, 0.125, 0.75, 0.125, 0.875, 0.1875, 0.875, 0.1875, 0.75, 0.125, 0.875, 0.125, 1.0, 0.1875, 1.0, 0.1875, 0.875, 0.1875, 0.5, 0.1875, 0.625, 0.25, 0.625, 0.25, 0.5, 0.1875, 0.625, 0.1875, 0.75, 0.25, 0.75, 0.25, 0.625, 0.1875, 0.75, 0.1875, 0.875, 0.25, 0.875, 0.25, 0.75, 0.1875, 0.875, 0.1875, 1.0, 0.25, 1.0, 0.25, 0.875, 0.25, 0.5, 0.25, 0.625, 0.3125, 0.625, 0.3125, 0.5, 0.25, 0.625, 0.25, 0.75, 0.3125, 0.75, 0.3125, 0.625, 0.25, 0.75, 0.25, 0.875, 0.3125, 0.875, 0.3125, 0.75, 0.25, 0.875, 0.25, 1.0, 0.3125, 1.0, 0.3125, 0.875, 0.3125, 0.5, 0.3125, 0.625, 0.375, 0.625, 0.375, 0.5, 0.3125, 0.625, 0.3125, 0.75, 0.375, 0.75, 0.375, 0.625, 0.3125, 0.75, 0.3125, 0.875, 0.375, 0.875, 0.375, 0.75, 0.3125, 0.875, 0.3125, 1.0, 0.375, 1.0, 0.375, 0.875, 0.375, 0.5, 0.375, 0.625, 0.4375, 0.625, 0.4375, 0.5, 0.375, 0.625, 0.375, 0.75, 0.4375, 0.75, 0.4375, 0.625, 0.375, 0.75, 0.375, 0.875, 0.4375, 0.875, 0.4375, 0.75, 0.375, 0.875, 0.375, 1.0, 0.4375, 1.0, 0.4375, 0.875, 0.4375, 0.5, 0.4375, 0.625, 0.5, 0.625, 0.5, 0.5, 0.4375, 0.625, 0.4375, 0.75, 0.5, 0.75, 0.5, 0.625, 0.4375, 0.75, 0.4375, 0.875, 0.5, 0.875, 0.5, 0.75, 0.4375, 0.875, 0.4375, 1.0, 0.5, 1.0, 0.5, 0.875, 0.125, 0.5, 0.125, 0.5, 0.0625, 0.5, 0.0625, 0.5, 0.125, 0.5, 0.125, 0.5, 0.0625, 0.5, 0.0625, 0.5, 0.125, 0.5, 0.125, 0.5, 0.0625, 0.5, 0.0625, 0.5, 0.9375, 0.5, 0.9375, 0.5, 0.875, 0.5, 0.875, 0.5, 0.9375, 0.5, 0.9375, 0.5, 0.875, 0.5, 0.875, 0.5, 0.5, 0.5, 0.5, 0.5, 0.4375, 0.5, 0.4375, 0.5, 0.5, 0.5, 0.5, 0.5, 0.4375, 0.5, 0.4375, 0.5, 0.5625, 0.5, 0.5, 0.5, 0.5, 0.5, 0.5625, 0.5, 0.5, 1.0, 0.5625, 1.0, 0.5625, 1.0, 0.5, 1.0, 0.625, 0.5, 0.5625, 0.5, 0.5625, 0.5, 0.625, 0.5, 0.5625, 1.0, 0.625, 1.0, 0.625, 1.0, 0.5625, 1.0, 0.6875, 0.5, 0.625, 0.5, 0.625, 0.5, 0.6875, 0.5, 0.625, 1.0, 0.6875, 1.0, 0.6875, 1.0, 0.625, 1.0, 0.75, 0.5, 0.6875, 0.5, 0.6875, 0.5, 0.75, 0.5, 0.6875, 1.0, 0.75, 1.0, 0.75, 1.0, 0.6875, 1.0, 0.8125, 0.5, 0.75, 0.5, 0.75, 0.5, 0.8125, 0.5, 0.75, 1.0, 0.8125, 1.0, 0.8125, 1.0, 0.75, 1.0, 0.875, 0.5, 0.8125, 0.5, 0.8125, 0.5, 0.875, 0.5, 0.8125, 1.0, 0.875, 1.0, 0.875, 1.0, 0.8125, 1.0, 0.875, 1.0, 0.9375, 1.0, 0.9375, 1.0, 0.875, 1.0, 1.0, 0.5, 0.9375, 0.5, 0.9375, 0.5, 1.0, 0.5, 0.9375, 1.0, 1.0, 1.0, 1.0, 1.0, 0.9375, 1.0, 0.0625, 0.5, 0.0, 0.5, 0.0, 0.5, 0.0625, 0.5, 0.0, 1.0, 0.0625, 1.0, 0.0625, 1.0, 0.0, 1.0, 0.0625, 1.0, 0.125, 1.0, 0.125, 1.0, 0.0625, 1.0, 0.1875, 0.5, 0.125, 0.5, 0.125, 0.5, 0.1875, 0.5, 0.125, 1.0, 0.1875, 1.0, 0.1875, 1.0, 0.125, 1.0, 0.25, 0.5, 0.1875, 0.5, 0.1875, 0.5, 0.25, 0.5, 0.1875, 1.0, 0.25, 1.0, 0.25, 1.0, 0.1875, 1.0, 0.3125, 0.5, 0.25, 0.5, 0.25, 0.5, 0.3125, 0.5, 0.25, 1.0, 0.3125, 1.0, 0.3125, 1.0, 0.25, 1.0, 0.375, 0.5, 0.3125, 0.5, 0.3125, 0.5, 0.375, 0.5, 0.3125, 1.0, 0.375, 1.0, 0.375, 1.0, 0.3125, 1.0, 0.4375, 0.5, 0.375, 0.5, 0.375, 0.5, 0.4375, 0.5, 0.375, 1.0, 0.4375, 1.0, 0.4375, 1.0, 0.375, 1.0, 0.4375, 1.0, 0.5, 1.0, 0.5, 1.0, 0.4375, 1.0, 0.0625, 0.5, 0.0625, 0.5, 0.0625, 0.5, 0.0625, 0.5, 0.125, 0.5, 0.125, 0.5, 0.125, 0.5, 0.125, 0.5, 0.0625, 0.5, 0.0625, 0.5, 0.0625, 0.5, 0.0625, 0.5, 0.125, 0.5, 0.125, 0.5, 0.125, 0.5, 0.125, 0.5, 0.125, 0.5, 0.0625, 0.5, 0.0625, 0.5, 0.125, 0.5, 0.0625, 0.5, 0.0625, 0.5, 0.0625, 0.5, 0.0625, 0.5, 0.125, 0.5, 0.125, 0.5, 0.125, 0.5, 0.125, 0.5, 0.875, 0.5, 0.875, 0.5, 0.875, 0.5, 0.875, 0.5, 0.9375, 0.5, 0.9375, 0.5, 0.9375, 0.5, 0.9375, 0.5, 0.9375, 0.5, 0.875, 0.5, 0.875, 0.5, 0.9375, 0.5, 0.875, 0.5, 0.875, 0.5, 0.875, 0.5, 0.875, 0.5, 0.9375, 0.5, 0.9375, 0.5, 0.9375, 0.5, 0.9375, 0.5, 0.4375, 0.5, 0.4375, 0.5, 0.4375, 0.5, 0.4375, 0.5, 0.5, 0.5, 0.5, 0.5, 0.5, 0.5, 0.5, 0.5, 0.5, 0.5, 0.4375, 0.5, 0.4375, 0.5, 0.5, 0.5, 0.4375, 0.5, 0.4375, 0.5, 0.4375, 0.5, 0.4375, 0.5, 0.5, 0.5, 0.5, 0.5, 0.5, 0.5, 0.5, 0.5])
me_torus_001.update()

# ---- objects
ob_light = bpy.data.objects.new('Light', light_light)
ob_camera = bpy.data.objects.new('Camera', cam_camera)
ob_donut = bpy.data.objects.new('Donut', me_torus)
ob_icing = bpy.data.objects.new('Icing', me_torus_001)

# ---- transforms, parenting, visibility, modifiers, constraints
ob_light.location = (4.076, 1.005, 5.904)
ob_light.rotation_euler = (0.6503, 0.05522, 1.866)
ob_light.lock_rotations_4d = False
ob_light.empty_display_type = 'ARROWS'
ob_light.color = (0.0, 0.0, 0.0, 0.0)
ob_light.lineart.crease_threshold = 0.0
ob_camera.location = (7.359, -6.926, 4.958)
ob_camera.rotation_euler = (1.109, 0.0, 0.8149)
ob_camera.lock_rotations_4d = False
ob_camera.empty_display_type = 'ARROWS'
ob_camera.color = (0.0, 0.0, 0.0, 0.0)
ob_camera.display_type = 'WIRE'
ob_camera.lineart.crease_threshold = 0.0
ob_donut.location = (0.0, 0.0, 0.0)
ob_icing.location = (0.0, 0.0, 0.0)

# ---- collection membership
col_collection.objects.link(ob_light)
col_collection.objects.link(ob_camera)
col_collection.objects.link(ob_donut)
col_collection.objects.link(ob_icing)

# ---- scene / render settings (as saved in the file)
scene.camera = ob_camera
scene.frame_start = 1; scene.frame_end = 250; scene.frame_set(1)
scene.render.engine = 'BLENDER_EEVEE_NEXT'
bpy.context.view_layer.update()
